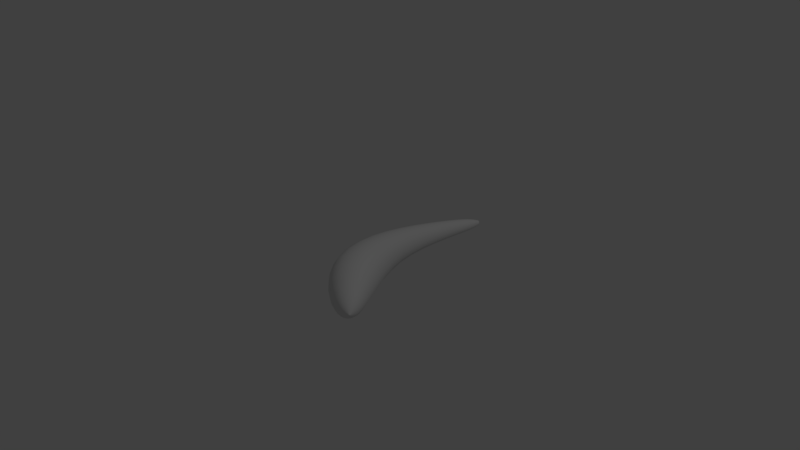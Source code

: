 # Source: basic.blend  (saved by Blender 2.78.0; exported with 4.5.12 LTS)
import bpy
from mathutils import Matrix  # noqa: F401  (used for matrix-valued properties, if any)

bpy.ops.wm.read_factory_settings(use_empty=True)
scene = bpy.context.scene
scene.name = 'Scene'

# ---- collections
col_collection_1 = bpy.data.collections.new('Collection 1'); scene.collection.children.link(col_collection_1)

# ---- world
world_world = bpy.data.worlds.new('World'); scene.world = world_world
world_world.color = (0.05088, 0.05088, 0.05088)
world_world.use_sun_shadow = False
world_world.sun_shadow_jitter_overblur = 0.0
world_world.cycles.sampling_method = 'MANUAL'

# ---- cameras
cam_camera = bpy.data.cameras.new('Camera')
cam_camera.clip_end = 100.0
cam_camera.lens = 35.0
cam_camera.sensor_width = 32.0
cam_camera.sensor_height = 18.0
cam_camera.ortho_scale = 7.314
cam_camera.dof.focus_distance = 0.0
cam_camera.dof.aperture_fstop = 128.0

# ---- lights
light_lamp = bpy.data.lights.new('Lamp', 'POINT')
light_lamp.transmission_factor = 0.0
light_lamp.cutoff_distance = 30.0
light_lamp.energy = 100.0
light_lamp.shadow_buffer_clip_start = 1.001
light_lamp.shadow_soft_size = 0.1
light_lamp.shadow_maximum_resolution = 0.006
light_lamp.use_absolute_resolution = True

# ---- meshes
me_cube_001 = bpy.data.meshes.new('Cube.001')
me_cube_001.from_pydata([(1.198, -1.449, -0.00336), (1.197, -1.448, 0.003465), (0.4066, 2.163, -0.04022), (0.4066, 2.163, 0.04022), (1.202, -1.443, -0.003465), (1.201, -1.442, 0.00336), (0.4806, 2.132, -0.04022), (0.4806, 2.132, 0.04022), (-0.09583, -0.9849, -0.5152), (-0.09583, -0.9849, 0.5152), (0.8507, -0.5776, -0.5152), (0.8507, -0.5776, 0.5152), (0.09977, 1.646, 0.1606), (0.3952, 1.52, -0.1606), (0.09977, 1.646, -0.1606), (0.3952, 1.52, 0.1606), (-0.3202, 0.4125, -0.2952), (0.2703, 0.4125, 0.2952), (-0.3202, 0.4125, 0.2952), (0.2703, 0.4125, -0.2952), (0.9415, -1.547, -0.2071), (1.216, -1.237, 0.2071), (0.9412, -1.547, 0.2072), (1.216, -1.237, -0.2072), (0.2999, 2.047, 0.1031), (0.4896, 1.967, -0.1031), (0.2999, 2.047, -0.1031), (0.4896, 1.967, 0.1031)], [], [(26, 24, 3, 2), (23, 21, 5, 4), (20, 23, 4, 0), (21, 22, 1, 5), (17, 18, 9, 11), (16, 19, 10, 8), (19, 17, 11, 10), (20, 22, 9, 8), (25, 27, 15, 13), (26, 25, 13, 14), (27, 24, 12, 15), (16, 18, 12, 14), (8, 9, 18, 16), (13, 15, 17, 19), (14, 13, 19, 16), (15, 12, 18, 17), (0, 1, 22, 20), (11, 9, 22, 21), (8, 10, 23, 20), (10, 11, 21, 23), (7, 3, 24, 27), (2, 6, 25, 26), (6, 7, 27, 25), (14, 12, 24, 26)])
me_cube_001.polygons.foreach_set('use_smooth', [True] * 24)
_uv = me_cube_001.uv_layers.new(name='UVMap')
_uv.uv.foreach_set('vector', [0.4135, 0.9698, 0.4635, 0.9654, 0.4511, 0.9983, 0.4316, 1.0, 0.9148, 0.09113, 0.8214, 0.09458, 0.8654, 0.03717, 0.8669, 0.03697, 0.1711, 0.08446, 0.07542, 0.08114, 0.1143, 0.025, 0.1158, 0.02481, 0.6818, 0.04861, 0.5813, 0.05239, 0.6416, 0.0, 0.6432, 0.0001941, 0.7354, 0.5659, 0.5373, 0.5736, 0.5002, 0.2854, 0.7503, 0.2757, 0.2083, 0.5897, 0.01983, 0.5829, 0.006221, 0.3123, 0.2443, 0.3208, 0.9771, 0.5787, 0.7932, 0.5853, 0.7599, 0.3244, 0.9921, 0.316, 0.305, 0.05021, 0.4054, 0.04135, 0.5002, 0.2571, 0.2505, 0.2793, 0.9204, 0.9258, 0.8739, 0.9275, 0.8456, 0.8234, 0.9413, 0.8199, 0.04933, 0.9501, 0.006221, 0.9301, 0.02172, 0.8266, 0.1105, 0.8678, 0.7503, 0.9468, 0.7049, 0.968, 0.6401, 0.8759, 0.7337, 0.8323, 0.3025, 0.5648, 0.5002, 0.5472, 0.4809, 0.8631, 0.378, 0.8723, 0.2505, 0.2793, 0.5002, 0.2571, 0.5002, 0.5472, 0.3025, 0.5648, 0.9413, 0.8199, 0.8456, 0.8234, 0.7932, 0.5853, 0.9771, 0.5787, 0.1105, 0.8678, 0.02172, 0.8266, 0.01983, 0.5829, 0.2083, 0.5897, 0.7337, 0.8323, 0.6401, 0.8759, 0.5373, 0.5736, 0.7354, 0.5659, 0.3503, 0.0, 0.3519, 1.255e-05, 0.4054, 0.04135, 0.305, 0.05021, 0.7503, 0.2757, 0.5002, 0.2854, 0.5813, 0.05239, 0.6818, 0.04861, 0.2443, 0.3208, 0.006221, 0.3123, 0.07542, 0.08114, 0.1711, 0.08446, 0.9921, 0.316, 0.7599, 0.3244, 0.8214, 0.09458, 0.9148, 0.09113, 0.7503, 0.9882, 0.7326, 0.9964, 0.7049, 0.968, 0.7503, 0.9468, 0.02335, 0.9742, 0.006536, 0.9663, 0.006221, 0.9301, 0.04933, 0.9501, 0.9075, 0.9627, 0.8894, 0.9634, 0.8739, 0.9275, 0.9204, 0.9258, 0.378, 0.8723, 0.4809, 0.8631, 0.4635, 0.9654, 0.4135, 0.9698])
me_cube_001.use_remesh_preserve_volume = False
me_cube_001.use_remesh_preserve_attributes = False
me_cube_001.use_mirror_vertex_groups = False
me_cube_001.update()
me_cube_001.normals_split_custom_set([tuple(v) for v in zip(*[iter([-0.5142, 0.5338, -0.6713, -0.5142, 0.5338, 0.6713, -0.3976, 0.6924, 0.6021, -0.3976, 0.6924, -0.6021, 0.9317, -0.2881, -0.2213, 0.6229, 0.2994, 0.7227, 0.9008, -0.3344, 0.2771, 0.895, -0.3432, -0.2849, 0.4976, -0.7913, -0.3554, 0.9317, -0.2881, -0.2213, 0.895, -0.3432, -0.2849, 0.5368, -0.7935, -0.2867, 0.6229, 0.2994, 0.7227, -0.2622, -0.7014, 0.6628, 0.5346, -0.796, 0.2839, 0.9008, -0.3344, 0.2771, 0.5921, 0.2582, 0.7634, -0.7589, 0.1387, 0.6363, 0.1622, -0.3779, 0.9115, 0.09161, 0.8969, 0.4327, -0.7589, 0.1387, -0.6363, 0.5921, 0.2582, -0.7634, -0.0828, 0.752, -0.6539, 0.2006, -0.01172, -0.9796, 0.5921, 0.2582, -0.7634, 0.5921, 0.2582, 0.7634, 0.09161, 0.8969, 0.4327, -0.0828, 0.752, -0.6539, 0.4976, -0.7913, -0.3554, -0.2622, -0.7014, 0.6628, 0.1622, -0.3779, 0.9115, 0.2006, -0.01172, -0.9796, 0.7423, 0.07903, -0.6654, 0.7423, 0.07903, 0.6654, 0.7045, -0.0268, 0.7092, 0.7045, -0.0268, -0.7092, -0.5142, 0.5338, -0.6713, 0.7423, 0.07903, -0.6654, 0.7045, -0.0268, -0.7092, -0.6378, 0.3504, -0.6859, 0.7423, 0.07903, 0.6654, -0.5142, 0.5338, 0.6713, -0.6378, 0.3504, 0.6859, 0.7045, -0.0268, 0.7092, -0.7589, 0.1387, -0.6363, -0.7589, 0.1387, 0.6363, -0.6378, 0.3504, 0.6859, -0.6378, 0.3504, -0.6859, 0.2006, -0.01172, -0.9796, 0.1622, -0.3779, 0.9115, -0.7589, 0.1387, 0.6363, -0.7589, 0.1387, -0.6363, 0.7045, -0.0268, -0.7092, 0.7045, -0.0268, 0.7092, 0.5921, 0.2582, 0.7634, 0.5921, 0.2582, -0.7634, -0.6378, 0.3504, -0.6859, 0.7045, -0.0268, -0.7092, 0.5921, 0.2582, -0.7634, -0.7589, 0.1387, -0.6363, 0.7045, -0.0268, 0.7092, -0.6378, 0.3504, 0.6859, -0.7589, 0.1387, 0.6363, 0.5921, 0.2582, 0.7634, 0.5368, -0.7935, -0.2867, 0.5346, -0.796, 0.2839, -0.2622, -0.7014, 0.6628, 0.4976, -0.7913, -0.3554, 0.09161, 0.8969, 0.4327, 0.1622, -0.3779, 0.9115, -0.2622, -0.7014, 0.6628, 0.6229, 0.2994, 0.7227, 0.2006, -0.01172, -0.9796, -0.0828, 0.752, -0.6539, 0.9317, -0.2881, -0.2213, 0.4976, -0.7913, -0.3554, -0.0828, 0.752, -0.6539, 0.09161, 0.8969, 0.4327, 0.6229, 0.2994, 0.7227, 0.9317, -0.2881, -0.2213, 0.7431, 0.2733, 0.6108, -0.3976, 0.6924, 0.6021, -0.5142, 0.5338, 0.6713, 0.7423, 0.07903, 0.6654, -0.3976, 0.6924, -0.6021, 0.7431, 0.2733, -0.6108, 0.7423, 0.07903, -0.6654, -0.5142, 0.5338, -0.6713, 0.7431, 0.2733, -0.6108, 0.7431, 0.2733, 0.6108, 0.7423, 0.07903, 0.6654, 0.7423, 0.07903, -0.6654, -0.6378, 0.3504, -0.6859, -0.6378, 0.3504, 0.6859, -0.5142, 0.5338, 0.6713, -0.5142, 0.5338, -0.6713])] * 3)])

# ---- objects
ob_cube = bpy.data.objects.new('Cube', me_cube_001)
ob_lamp = bpy.data.objects.new('Lamp', light_lamp)
ob_camera = bpy.data.objects.new('Camera', cam_camera)

# ---- transforms, parenting, visibility, modifiers, constraints
ob_cube.location = (0.0, 0.0, 0.0)
ob_cube.scale = (0.7903, 0.7903, 0.7903)
ob_cube.lineart.crease_threshold = 0.0
_vg = ob_cube.vertex_groups.new(name='smooth_normal_mask')
_m = ob_cube.modifiers.new('Subsurf', 'SUBSURF')
_m.uv_smooth = 'PRESERVE_CORNERS'
_m.quality = 2
_m.levels = 3
_m.show_only_control_edges = False
ob_lamp.location = (4.076, 1.005, 5.904)
ob_lamp.rotation_euler = (0.6503, 0.05522, 1.866)
ob_lamp.lock_rotations_4d = False
ob_lamp.empty_display_type = 'ARROWS'
ob_lamp.color = (0.0, 0.0, 0.0, 0.0)
ob_lamp.lineart.crease_threshold = 0.0
ob_camera.location = (7.481, -6.508, 5.344)
ob_camera.rotation_euler = (1.109, 0.0, 0.8149)
ob_camera.lock_rotations_4d = False
ob_camera.empty_display_type = 'ARROWS'
ob_camera.color = (0.0, 0.0, 0.0, 0.0)
ob_camera.display_type = 'WIRE'
ob_camera.lineart.crease_threshold = 0.0

# ---- collection membership
col_collection_1.objects.link(ob_cube)
col_collection_1.objects.link(ob_lamp)
col_collection_1.objects.link(ob_camera)

# ---- scene / render settings (as saved in the file)
scene.camera = ob_camera
scene.frame_start = 1; scene.frame_end = 250; scene.frame_set(1)
scene.render.engine = 'BLENDER_EEVEE_NEXT'
scene.render.resolution_percentage = 50
scene.render.dither_intensity = 0.0
scene.cycles.use_denoising = False
scene.cycles.samples = 128
scene.cycles.sampling_pattern = 'TABULATED_SOBOL'
scene.cycles.light_sampling_threshold = 0.0
scene.cycles.use_adaptive_sampling = False
scene.cycles.use_light_tree = False
scene.cycles.blur_glossy = 0.0
scene.cycles.sample_clamp_indirect = 0.0
scene.view_settings.view_transform = 'Standard'
bpy.context.view_layer.update()
